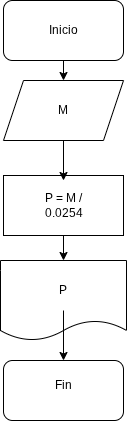

The diagram above was exported from draw.io. Its source (the exported page's mxGraphModel, read from the mxfile embedded in the PNG):
<mxGraphModel dx="860" dy="499" grid="1" gridSize="10" guides="1" tooltips="1" connect="1" arrows="1" fold="1" page="1" pageScale="1" pageWidth="827" pageHeight="1169" math="0" shadow="0">
  <root>
    <mxCell id="0" />
    <mxCell id="1" parent="0" />
    <mxCell id="M7FJes_YVZWQOEAUqV-t-3" edge="1" parent="1" source="fSbV4bxYQp6zsjefcsCR-1" style="edgeStyle=orthogonalEdgeStyle;rounded=0;orthogonalLoop=1;jettySize=auto;html=1;exitX=0.5;exitY=1;exitDx=0;exitDy=0;entryX=0.5;entryY=0;entryDx=0;entryDy=0;" target="lirLujMi4gMjmwl8c8Fx-1">
      <mxGeometry relative="1" as="geometry" />
    </mxCell>
    <mxCell id="fSbV4bxYQp6zsjefcsCR-1" parent="1" style="rounded=1;whiteSpace=wrap;html=1;" value="" vertex="1">
      <mxGeometry height="60" width="120" x="354" y="20" as="geometry" />
    </mxCell>
    <mxCell id="fSbV4bxYQp6zsjefcsCR-2" parent="1" style="text;html=1;whiteSpace=wrap;strokeColor=none;fillColor=none;align=center;verticalAlign=middle;rounded=0;" value="Inicio" vertex="1">
      <mxGeometry height="30" width="60" x="384" y="35" as="geometry" />
    </mxCell>
    <mxCell id="lirLujMi4gMjmwl8c8Fx-1" parent="1" style="shape=parallelogram;perimeter=parallelogramPerimeter;whiteSpace=wrap;html=1;fixedSize=1;" value="" vertex="1">
      <mxGeometry height="60" width="120" x="354" y="100" as="geometry" />
    </mxCell>
    <mxCell id="lirLujMi4gMjmwl8c8Fx-2" parent="1" style="text;html=1;whiteSpace=wrap;strokeColor=none;fillColor=none;align=center;verticalAlign=middle;rounded=0;" value="M" vertex="1">
      <mxGeometry height="30" width="60" x="384" y="115" as="geometry" />
    </mxCell>
    <mxCell id="fSHSfPMoDQMyAeMrNIjh-9" edge="1" parent="1" source="OpV3uxNP27f6bZWQK1S8-1" style="edgeStyle=orthogonalEdgeStyle;rounded=0;orthogonalLoop=1;jettySize=auto;html=1;exitX=0.5;exitY=1;exitDx=0;exitDy=0;entryX=0.5;entryY=0;entryDx=0;entryDy=0;" target="L4qSSpcBfcDG7FkWd8Wy-1">
      <mxGeometry relative="1" as="geometry">
        <mxPoint x="414" y="345" as="targetPoint" />
      </mxGeometry>
    </mxCell>
    <mxCell id="OpV3uxNP27f6bZWQK1S8-1" parent="1" style="rounded=0;whiteSpace=wrap;html=1;" value="" vertex="1">
      <mxGeometry height="60" width="120" x="354" y="195" as="geometry" />
    </mxCell>
    <mxCell id="L4qSSpcBfcDG7FkWd8Wy-1" parent="1" style="shape=document;whiteSpace=wrap;html=1;boundedLbl=1;size=0.25;" value="" vertex="1">
      <mxGeometry height="80" width="126" x="351" y="280" as="geometry" />
    </mxCell>
    <mxCell id="M7FJes_YVZWQOEAUqV-t-6" edge="1" parent="1" source="L4qSSpcBfcDG7FkWd8Wy-2" style="edgeStyle=orthogonalEdgeStyle;rounded=0;orthogonalLoop=1;jettySize=auto;html=1;exitX=0.5;exitY=1;exitDx=0;exitDy=0;entryX=0.5;entryY=0;entryDx=0;entryDy=0;" target="M7FJes_YVZWQOEAUqV-t-1">
      <mxGeometry relative="1" as="geometry" />
    </mxCell>
    <mxCell id="L4qSSpcBfcDG7FkWd8Wy-2" parent="1" style="text;html=1;whiteSpace=wrap;strokeColor=none;fillColor=none;align=center;verticalAlign=middle;rounded=0;" value="P" vertex="1">
      <mxGeometry height="40" width="60" x="384" y="290" as="geometry" />
    </mxCell>
    <mxCell id="M7FJes_YVZWQOEAUqV-t-1" parent="1" style="rounded=1;whiteSpace=wrap;html=1;" value="" vertex="1">
      <mxGeometry height="60" width="120" x="354" y="380" as="geometry" />
    </mxCell>
    <mxCell id="M7FJes_YVZWQOEAUqV-t-2" parent="1" style="text;html=1;whiteSpace=wrap;strokeColor=none;fillColor=none;align=center;verticalAlign=middle;rounded=0;" value="Fin" vertex="1">
      <mxGeometry height="30" width="60" x="384" y="390" as="geometry" />
    </mxCell>
    <mxCell id="OpV3uxNP27f6bZWQK1S8-2" parent="1" style="text;html=1;whiteSpace=wrap;strokeColor=none;fillColor=none;align=center;verticalAlign=middle;rounded=0;" value="P = M / 0.0254" vertex="1">
      <mxGeometry height="30" width="77" x="375.5" y="210" as="geometry" />
    </mxCell>
    <mxCell id="fSHSfPMoDQMyAeMrNIjh-3" edge="1" parent="1" source="lirLujMi4gMjmwl8c8Fx-1" style="edgeStyle=orthogonalEdgeStyle;rounded=0;orthogonalLoop=1;jettySize=auto;html=1;exitX=0.5;exitY=1;exitDx=0;exitDy=0;entryX=0.5;entryY=0;entryDx=0;entryDy=0;" value="">
      <mxGeometry relative="1" as="geometry">
        <mxPoint x="414" y="160" as="sourcePoint" />
        <mxPoint x="414" y="200" as="targetPoint" />
      </mxGeometry>
    </mxCell>
  </root>
</mxGraphModel>